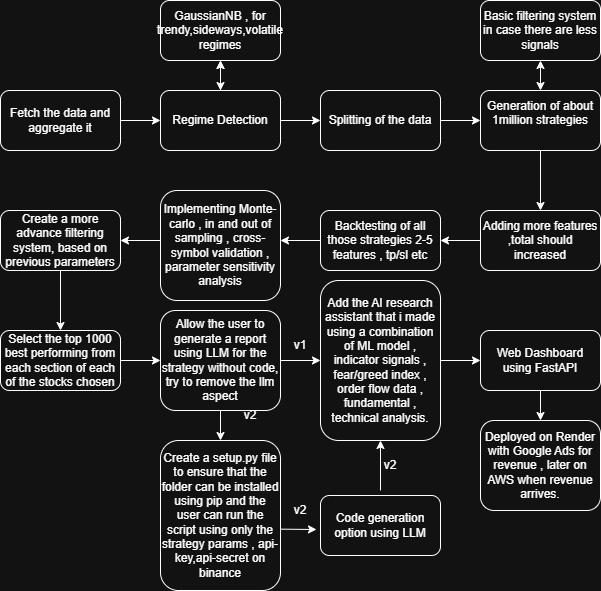

The diagram above was exported from draw.io. Its source (the exported page's mxGraphModel, read from the mxfile embedded in the PNG):
<mxGraphModel dx="1212" dy="675" grid="1" gridSize="10" guides="1" tooltips="1" connect="1" arrows="1" fold="1" page="1" pageScale="1" pageWidth="827" pageHeight="1169" math="0" shadow="0">
  <root>
    <mxCell id="0" />
    <mxCell id="1" parent="0" />
    <mxCell id="4XY9yzhnFTPes-qcPAWA-1" parent="1" style="rounded=1;whiteSpace=wrap;html=1;" value="Fetch the data and aggregate it" vertex="1">
      <mxGeometry height="60" width="120" x="120" y="120" as="geometry" />
    </mxCell>
    <mxCell id="4XY9yzhnFTPes-qcPAWA-41" edge="1" parent="1" source="4XY9yzhnFTPes-qcPAWA-2" style="edgeStyle=orthogonalEdgeStyle;rounded=0;orthogonalLoop=1;jettySize=auto;html=1;" target="4XY9yzhnFTPes-qcPAWA-38" value="">
      <mxGeometry relative="1" as="geometry" />
    </mxCell>
    <mxCell id="4XY9yzhnFTPes-qcPAWA-2" parent="1" style="rounded=1;whiteSpace=wrap;html=1;" value="Regime Detection" vertex="1">
      <mxGeometry height="60" width="120" x="280" y="120" as="geometry" />
    </mxCell>
    <mxCell id="4XY9yzhnFTPes-qcPAWA-3" parent="1" style="rounded=1;whiteSpace=wrap;html=1;" value="Splitting of the data" vertex="1">
      <mxGeometry height="60" width="120" x="440" y="120" as="geometry" />
    </mxCell>
    <mxCell id="4XY9yzhnFTPes-qcPAWA-4" parent="1" style="rounded=1;whiteSpace=wrap;html=1;" value="Generation of about 1million strategies&lt;div&gt;&lt;br&gt;&lt;/div&gt;" vertex="1">
      <mxGeometry height="60" width="120" x="600" y="120" as="geometry" />
    </mxCell>
    <mxCell id="4XY9yzhnFTPes-qcPAWA-5" parent="1" style="rounded=1;whiteSpace=wrap;html=1;" value="Backtesting of all those strategies 2-5 features , tp/sl etc" vertex="1">
      <mxGeometry height="60" width="120" x="440" y="240" as="geometry" />
    </mxCell>
    <mxCell id="4XY9yzhnFTPes-qcPAWA-6" parent="1" style="rounded=1;whiteSpace=wrap;html=1;" value="Adding more features ,total should increased" vertex="1">
      <mxGeometry height="60" width="120" x="600" y="240" as="geometry" />
    </mxCell>
    <mxCell id="4XY9yzhnFTPes-qcPAWA-7" parent="1" style="rounded=1;whiteSpace=wrap;html=1;" value="Implementing Monte-carlo , in and out of sampling , cross-symbol validation , parameter sensitivity analysis" vertex="1">
      <mxGeometry height="110" width="120" x="280" y="220" as="geometry" />
    </mxCell>
    <mxCell id="4XY9yzhnFTPes-qcPAWA-8" parent="1" style="rounded=1;whiteSpace=wrap;html=1;" value="Create a more advance filtering system, based on previous parameters" vertex="1">
      <mxGeometry height="60" width="120" x="120" y="240" as="geometry" />
    </mxCell>
    <mxCell id="4XY9yzhnFTPes-qcPAWA-9" parent="1" style="rounded=1;whiteSpace=wrap;html=1;" value="Select the top 1000 best performing from each section of each of the stocks chosen" vertex="1">
      <mxGeometry height="60" width="120" x="120" y="360" as="geometry" />
    </mxCell>
    <mxCell id="4XY9yzhnFTPes-qcPAWA-10" parent="1" style="rounded=1;whiteSpace=wrap;html=1;" value="Allow the user to generate a report using LLM for the strategy without code&lt;span style=&quot;background-color: transparent; color: light-dark(rgb(0, 0, 0), rgb(255, 255, 255));&quot;&gt;, try to remove the llm aspect&lt;/span&gt;" vertex="1">
      <mxGeometry height="100" width="120" x="280" y="340" as="geometry" />
    </mxCell>
    <mxCell id="4XY9yzhnFTPes-qcPAWA-12" edge="1" parent="1" source="4XY9yzhnFTPes-qcPAWA-1" style="endArrow=classic;html=1;rounded=0;exitX=1;exitY=0.5;exitDx=0;exitDy=0;endFill=1;" target="4XY9yzhnFTPes-qcPAWA-2" value="">
      <mxGeometry height="50" relative="1" width="50" as="geometry">
        <mxPoint x="210" y="170" as="sourcePoint" />
        <mxPoint x="260" y="120" as="targetPoint" />
      </mxGeometry>
    </mxCell>
    <mxCell id="4XY9yzhnFTPes-qcPAWA-13" edge="1" parent="1" source="4XY9yzhnFTPes-qcPAWA-2" style="endArrow=classic;html=1;rounded=0;exitX=1;exitY=0.5;exitDx=0;exitDy=0;endFill=1;entryX=0;entryY=0.5;entryDx=0;entryDy=0;" target="4XY9yzhnFTPes-qcPAWA-3" value="">
      <mxGeometry height="50" relative="1" width="50" as="geometry">
        <mxPoint x="410" y="140" as="sourcePoint" />
        <mxPoint x="450" y="140" as="targetPoint" />
      </mxGeometry>
    </mxCell>
    <mxCell id="4XY9yzhnFTPes-qcPAWA-14" edge="1" parent="1" source="4XY9yzhnFTPes-qcPAWA-3" style="endArrow=classic;html=1;rounded=0;exitX=1;exitY=0.5;exitDx=0;exitDy=0;endFill=1;entryX=0;entryY=0.5;entryDx=0;entryDy=0;" target="4XY9yzhnFTPes-qcPAWA-4" value="">
      <mxGeometry height="50" relative="1" width="50" as="geometry">
        <mxPoint x="570" y="120" as="sourcePoint" />
        <mxPoint x="610" y="120" as="targetPoint" />
      </mxGeometry>
    </mxCell>
    <mxCell id="4XY9yzhnFTPes-qcPAWA-15" edge="1" parent="1" source="4XY9yzhnFTPes-qcPAWA-4" style="endArrow=classic;html=1;rounded=0;exitX=0.5;exitY=1;exitDx=0;exitDy=0;endFill=1;entryX=0.5;entryY=0;entryDx=0;entryDy=0;" target="4XY9yzhnFTPes-qcPAWA-6" value="">
      <mxGeometry height="50" relative="1" width="50" as="geometry">
        <mxPoint x="630" y="210" as="sourcePoint" />
        <mxPoint x="670" y="210" as="targetPoint" />
      </mxGeometry>
    </mxCell>
    <mxCell id="4XY9yzhnFTPes-qcPAWA-16" edge="1" parent="1" source="4XY9yzhnFTPes-qcPAWA-6" style="endArrow=classic;html=1;rounded=0;exitX=0;exitY=0.5;exitDx=0;exitDy=0;endFill=1;entryX=1;entryY=0.5;entryDx=0;entryDy=0;" target="4XY9yzhnFTPes-qcPAWA-5" value="">
      <mxGeometry height="50" relative="1" width="50" as="geometry">
        <mxPoint x="570" y="380" as="sourcePoint" />
        <mxPoint x="610" y="380" as="targetPoint" />
      </mxGeometry>
    </mxCell>
    <mxCell id="4XY9yzhnFTPes-qcPAWA-17" edge="1" parent="1" source="4XY9yzhnFTPes-qcPAWA-5" style="endArrow=classic;html=1;rounded=0;exitX=0;exitY=0.5;exitDx=0;exitDy=0;endFill=1;" value="">
      <mxGeometry height="50" relative="1" width="50" as="geometry">
        <mxPoint x="600" y="420" as="sourcePoint" />
        <mxPoint x="400" y="270" as="targetPoint" />
      </mxGeometry>
    </mxCell>
    <mxCell id="4XY9yzhnFTPes-qcPAWA-18" edge="1" parent="1" style="endArrow=classic;html=1;rounded=0;endFill=1;entryX=1;entryY=0.5;entryDx=0;entryDy=0;" target="4XY9yzhnFTPes-qcPAWA-8" value="">
      <mxGeometry height="50" relative="1" width="50" as="geometry">
        <Array as="points">
          <mxPoint x="280" y="270" />
        </Array>
        <mxPoint x="280" y="270" as="sourcePoint" />
        <mxPoint x="650" y="450" as="targetPoint" />
      </mxGeometry>
    </mxCell>
    <mxCell id="4XY9yzhnFTPes-qcPAWA-19" edge="1" parent="1" source="4XY9yzhnFTPes-qcPAWA-9" style="endArrow=classic;html=1;rounded=0;exitX=1;exitY=0.5;exitDx=0;exitDy=0;endFill=1;entryX=0;entryY=0.5;entryDx=0;entryDy=0;" target="4XY9yzhnFTPes-qcPAWA-10" value="">
      <mxGeometry height="50" relative="1" width="50" as="geometry">
        <mxPoint x="710" y="350" as="sourcePoint" />
        <mxPoint x="750" y="350" as="targetPoint" />
      </mxGeometry>
    </mxCell>
    <mxCell id="4XY9yzhnFTPes-qcPAWA-20" edge="1" parent="1" source="4XY9yzhnFTPes-qcPAWA-8" style="endArrow=classic;html=1;rounded=0;exitX=0.5;exitY=1;exitDx=0;exitDy=0;endFill=1;entryX=0.5;entryY=0;entryDx=0;entryDy=0;" target="4XY9yzhnFTPes-qcPAWA-9" value="">
      <mxGeometry height="50" relative="1" width="50" as="geometry">
        <mxPoint x="700" y="380" as="sourcePoint" />
        <mxPoint x="740" y="380" as="targetPoint" />
      </mxGeometry>
    </mxCell>
    <mxCell id="4XY9yzhnFTPes-qcPAWA-21" edge="1" parent="1" source="4XY9yzhnFTPes-qcPAWA-10" style="endArrow=classic;html=1;rounded=0;exitX=1;exitY=0.5;exitDx=0;exitDy=0;endFill=1;entryX=0;entryY=0.5;entryDx=0;entryDy=0;" target="4XY9yzhnFTPes-qcPAWA-23" value="">
      <mxGeometry height="50" relative="1" width="50" as="geometry">
        <mxPoint x="720" y="400" as="sourcePoint" />
        <mxPoint x="760" y="400" as="targetPoint" />
      </mxGeometry>
    </mxCell>
    <mxCell id="4XY9yzhnFTPes-qcPAWA-22" edge="1" parent="1" source="4XY9yzhnFTPes-qcPAWA-10" style="endArrow=classic;html=1;rounded=0;exitX=0.5;exitY=1;exitDx=0;exitDy=0;endFill=1;entryX=0.5;entryY=0;entryDx=0;entryDy=0;" target="4XY9yzhnFTPes-qcPAWA-25" value="">
      <mxGeometry height="50" relative="1" width="50" as="geometry">
        <mxPoint x="730" y="430" as="sourcePoint" />
        <mxPoint x="770" y="430" as="targetPoint" />
      </mxGeometry>
    </mxCell>
    <mxCell id="4XY9yzhnFTPes-qcPAWA-23" parent="1" style="rounded=1;whiteSpace=wrap;html=1;" value="Add the AI research assistant that i made using a combination of ML model , indicator signals , fear/greed index , order flow data , fundamental , technical analysis." vertex="1">
      <mxGeometry height="160" width="120" x="440" y="310" as="geometry" />
    </mxCell>
    <mxCell id="4XY9yzhnFTPes-qcPAWA-25" parent="1" style="rounded=1;whiteSpace=wrap;html=1;" value="Create a setup.py file to ensure that the folder can be installed using pip and the user can run the script using only the strategy params , api-key,api-secret on binance" vertex="1">
      <mxGeometry height="150" width="120" x="280" y="470" as="geometry" />
    </mxCell>
    <mxCell id="4XY9yzhnFTPes-qcPAWA-29" parent="1" style="rounded=1;whiteSpace=wrap;html=1;" value="Code generation option using LLM" vertex="1">
      <mxGeometry height="60" width="120" x="440" y="525" as="geometry" />
    </mxCell>
    <mxCell id="4XY9yzhnFTPes-qcPAWA-30" edge="1" parent="1" source="4XY9yzhnFTPes-qcPAWA-25" style="endArrow=classic;html=1;rounded=0;exitX=1;exitY=0.591;exitDx=0;exitDy=0;endFill=1;exitPerimeter=0;" value="">
      <mxGeometry height="50" relative="1" width="50" as="geometry">
        <mxPoint x="410" y="550" as="sourcePoint" />
        <mxPoint x="436" y="559" as="targetPoint" />
      </mxGeometry>
    </mxCell>
    <mxCell id="4XY9yzhnFTPes-qcPAWA-31" edge="1" parent="1" style="endArrow=classic;html=1;rounded=0;endFill=1;entryX=0.5;entryY=1;entryDx=0;entryDy=0;" target="4XY9yzhnFTPes-qcPAWA-23" value="">
      <mxGeometry height="50" relative="1" width="50" as="geometry">
        <mxPoint x="500" y="520" as="sourcePoint" />
        <mxPoint x="520" y="490" as="targetPoint" />
      </mxGeometry>
    </mxCell>
    <mxCell id="4XY9yzhnFTPes-qcPAWA-32" parent="1" style="text;html=1;whiteSpace=wrap;strokeColor=none;fillColor=none;align=center;verticalAlign=middle;rounded=0;" value="v1" vertex="1">
      <mxGeometry height="30" width="60" x="390" y="360" as="geometry" />
    </mxCell>
    <mxCell id="4XY9yzhnFTPes-qcPAWA-33" parent="1" style="text;html=1;whiteSpace=wrap;strokeColor=none;fillColor=none;align=center;verticalAlign=middle;rounded=0;" value="v2" vertex="1">
      <mxGeometry height="30" width="60" x="340" y="430" as="geometry" />
    </mxCell>
    <mxCell id="4XY9yzhnFTPes-qcPAWA-36" parent="1" style="text;html=1;whiteSpace=wrap;strokeColor=none;fillColor=none;align=center;verticalAlign=middle;rounded=0;" value="v2" vertex="1">
      <mxGeometry height="30" width="60" x="390" y="525" as="geometry" />
    </mxCell>
    <mxCell id="4XY9yzhnFTPes-qcPAWA-37" parent="1" style="text;html=1;whiteSpace=wrap;strokeColor=none;fillColor=none;align=center;verticalAlign=middle;rounded=0;" value="v2" vertex="1">
      <mxGeometry height="30" width="60" x="480" y="480" as="geometry" />
    </mxCell>
    <mxCell id="4XY9yzhnFTPes-qcPAWA-38" parent="1" style="rounded=1;whiteSpace=wrap;html=1;" value="GaussianNB , for trendy,sideways,volatile regimes" vertex="1">
      <mxGeometry height="60" width="120" x="280" y="30" as="geometry" />
    </mxCell>
    <mxCell id="4XY9yzhnFTPes-qcPAWA-39" parent="1" style="rounded=1;whiteSpace=wrap;html=1;" value="Basic filtering system in case there are less signals" vertex="1">
      <mxGeometry height="60" width="120" x="600" y="30" as="geometry" />
    </mxCell>
    <mxCell id="4XY9yzhnFTPes-qcPAWA-40" edge="1" parent="1" style="endArrow=classic;startArrow=classic;html=1;rounded=0;entryX=0.5;entryY=1;entryDx=0;entryDy=0;" target="4XY9yzhnFTPes-qcPAWA-38" value="">
      <mxGeometry height="50" relative="1" width="50" as="geometry">
        <mxPoint x="340" y="120" as="sourcePoint" />
        <mxPoint x="410" y="280" as="targetPoint" />
      </mxGeometry>
    </mxCell>
    <mxCell id="4XY9yzhnFTPes-qcPAWA-43" edge="1" parent="1" style="endArrow=classic;startArrow=classic;html=1;rounded=0;entryX=0.5;entryY=1;entryDx=0;entryDy=0;" value="">
      <mxGeometry height="50" relative="1" width="50" as="geometry">
        <mxPoint x="660" y="120" as="sourcePoint" />
        <mxPoint x="660" y="90" as="targetPoint" />
      </mxGeometry>
    </mxCell>
    <mxCell id="4XY9yzhnFTPes-qcPAWA-44" edge="1" parent="1" source="4XY9yzhnFTPes-qcPAWA-23" style="endArrow=classic;html=1;rounded=0;exitX=1;exitY=0.5;exitDx=0;exitDy=0;" value="">
      <mxGeometry height="50" relative="1" width="50" as="geometry">
        <mxPoint x="330" y="310" as="sourcePoint" />
        <mxPoint x="600" y="390" as="targetPoint" />
      </mxGeometry>
    </mxCell>
    <mxCell id="4XY9yzhnFTPes-qcPAWA-45" parent="1" style="rounded=1;whiteSpace=wrap;html=1;" value="Web Dashboard using FastAPI" vertex="1">
      <mxGeometry height="60" width="120" x="600" y="360" as="geometry" />
    </mxCell>
    <mxCell id="4XY9yzhnFTPes-qcPAWA-46" parent="1" style="rounded=1;whiteSpace=wrap;html=1;" value="Deployed on Render with Google Ads for revenue , later on AWS when revenue arrives." vertex="1">
      <mxGeometry height="90" width="120" x="600" y="450" as="geometry" />
    </mxCell>
    <mxCell id="4XY9yzhnFTPes-qcPAWA-47" edge="1" parent="1" source="4XY9yzhnFTPes-qcPAWA-45" style="endArrow=classic;html=1;rounded=0;exitX=0.5;exitY=1;exitDx=0;exitDy=0;entryX=0.5;entryY=0;entryDx=0;entryDy=0;" target="4XY9yzhnFTPes-qcPAWA-46" value="">
      <mxGeometry height="50" relative="1" width="50" as="geometry">
        <mxPoint x="330" y="300" as="sourcePoint" />
        <mxPoint x="380" y="250" as="targetPoint" />
      </mxGeometry>
    </mxCell>
  </root>
</mxGraphModel>